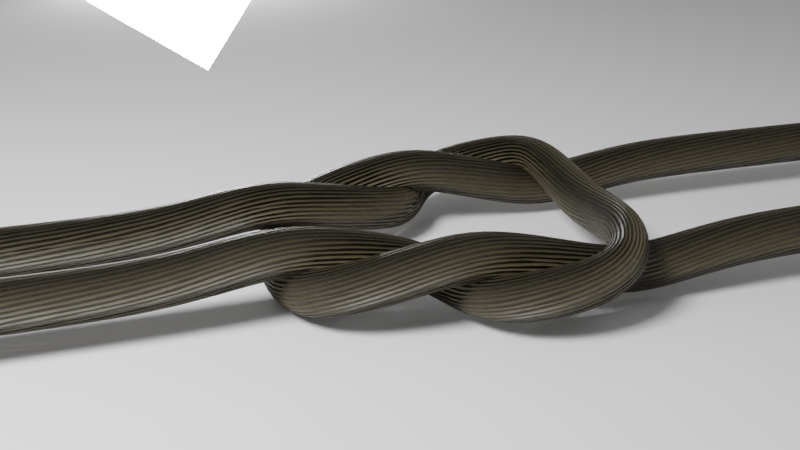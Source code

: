 # Source: knot_blank.blend  (saved by Blender 2.80.75; exported with 4.5.12 LTS)
import bpy
from mathutils import Matrix  # noqa: F401  (used for matrix-valued properties, if any)

bpy.ops.wm.read_factory_settings(use_empty=True)
scene = bpy.context.scene
scene.name = 'Scene'

# ---- collections
col_collection_1 = bpy.data.collections.new('Collection 1'); scene.collection.children.link(col_collection_1)

# ---- materials (node trees are filled in below, after node groups)
mat_material = bpy.data.materials.new('Material')
mat_material_002 = bpy.data.materials.new('Material.002')
mat_material_002.alpha_threshold = 0.0
mat_material_002.roughness = 0.5

# ---- material node trees
mat_material.use_nodes = True; mat_material.node_tree.nodes.clear()
_N = mat_material.node_tree.nodes; _L = mat_material.node_tree.links
n0 = _N.new('ShaderNodeOutputMaterial'); n0.name = 'Material Output'; n0.location = (1762, 411)
n1 = _N.new('ShaderNodeBsdfPrincipled'); n1.name = 'Principled BSDF'; n1.location = (1301, 316)
n1.distribution = 'GGX'
n1.subsurface_method = 'BURLEY'
n1.inputs[3].default_value = 1.45
n1.inputs[27].default_value = (0.0, 0.0, 0.0, 1.0)
n1.inputs[28].default_value = 1.0
n2 = _N.new('ShaderNodeMix'); n2.name = 'Mix'; n2.location = (1081, 290)
n2.data_type = 'RGBA'
n2.blend_type = 'MULTIPLY'
n2.inputs[6].default_value = (0.06481, 0.05096, 0.02419, 1.0)
n3 = _N.new('ShaderNodeUVMap'); n3.name = 'UV Map'; n3.location = (100, 310)
n4 = _N.new('ShaderNodeTexWave'); n4.name = 'Wave Texture'; n4.location = (656, 401)
n4.bands_direction = 'DIAGONAL'
n4.rings_direction = 'SPHERICAL'
n4.inputs[1].default_value = 20.0
n4.inputs[2].default_value = 2.5
n4.inputs[3].default_value = 8.0
n4.inputs[6].default_value = 1.571
_L.new(n1.outputs[0], n0.inputs[0])
_L.new(n4.outputs[0], n2.inputs[7])
_L.new(n3.outputs[0], n4.inputs[0])
_L.new(n2.outputs[2], n1.inputs[0])
_L.new(n4.outputs[0], n0.inputs[2])
n0.is_active_output = True
mat_material_002.use_nodes = True; mat_material_002.node_tree.nodes.clear()
_N = mat_material_002.node_tree.nodes; _L = mat_material_002.node_tree.links
n0 = _N.new('ShaderNodeOutputMaterial'); n0.name = 'Material Output'; n0.location = (300, 300)
n1 = _N.new('ShaderNodeBsdfPrincipled'); n1.name = 'Principled BSDF'; n1.location = (10, 300)
n1.distribution = 'GGX'
n1.subsurface_method = 'BURLEY'
n1.inputs[2].default_value = 0.0
n1.inputs[3].default_value = 1.45
n1.inputs[27].default_value = (0.0, 0.0, 0.0, 1.0)
n1.inputs[28].default_value = 1.0
_L.new(n1.outputs[0], n0.inputs[0])
n0.is_active_output = True

# ---- world
world_world = bpy.data.worlds.new('World'); scene.world = world_world
world_world.use_nodes = True; world_world.node_tree.nodes.clear()
_N = world_world.node_tree.nodes; _L = world_world.node_tree.links
n0 = _N.new('ShaderNodeOutputWorld'); n0.name = 'World Output'; n0.location = (300, 300)
n1 = _N.new('ShaderNodeBackground'); n1.name = 'Background'; n1.location = (10, 300)
n2 = _N.new('ShaderNodeRGB'); n2.name = 'RGB'; n2.location = (-180, 300)
n2.outputs[0].default_value = (0.1473, 0.1473, 0.1473, 1.0)
_L.new(n1.outputs[0], n0.inputs[0])
_L.new(n2.outputs[0], n1.inputs[0])
n0.is_active_output = True
world_world.color = (0.05088, 0.05088, 0.05088)
world_world.use_sun_shadow = False
world_world.sun_shadow_jitter_overblur = 0.0
world_world.cycles.sampling_method = 'MANUAL'
world_world.light_settings.distance = 1000.0

# ---- cameras
cam_camera = bpy.data.cameras.new('Camera')
cam_camera.clip_end = 100.0
cam_camera.lens = 35.0
cam_camera.sensor_width = 32.0
cam_camera.sensor_height = 18.0
cam_camera.ortho_scale = 7.314
cam_camera.dof.focus_distance = 0.0

# ---- lights
light_lamp_002 = bpy.data.lights.new('Lamp.002', 'AREA')
light_lamp_002.transmission_factor = 0.0
light_lamp_002.cutoff_distance = 30.0
light_lamp_002.energy = 628.3
light_lamp_002.shadow_buffer_clip_start = 1.001
light_lamp_002.shadow_soft_size = 1.0
light_lamp_002.shadow_maximum_resolution = 0.006
light_lamp_002.use_absolute_resolution = True
light_lamp_002.shape = 'RECTANGLE'
light_lamp_002.size = 1.0
light_lamp_002.size_y = 1.0
light_lamp_001 = bpy.data.lights.new('Lamp.001', 'AREA')
light_lamp_001.transmission_factor = 0.0
light_lamp_001.cutoff_distance = 30.0
light_lamp_001.energy = 7.854
light_lamp_001.shadow_buffer_clip_start = 1.001
light_lamp_001.shadow_soft_size = 1.0
light_lamp_001.shadow_maximum_resolution = 0.006
light_lamp_001.use_absolute_resolution = True
light_lamp_001.shape = 'RECTANGLE'
light_lamp_001.size = 1.0
light_lamp_001.size_y = 1.0
light_lamp = bpy.data.lights.new('Lamp', 'AREA')
light_lamp.transmission_factor = 0.0
light_lamp.cutoff_distance = 30.0
light_lamp.energy = 628.3
light_lamp.shadow_buffer_clip_start = 1.001
light_lamp.shadow_soft_size = 1.0
light_lamp.shadow_maximum_resolution = 0.006
light_lamp.use_absolute_resolution = True
light_lamp.shape = 'RECTANGLE'
light_lamp.size = 1.0
light_lamp.size_y = 1.0

# ---- meshes
me_plane_005 = bpy.data.meshes.new('Plane.005')
me_plane_005.from_pydata([(-1.0, -1.0, 0.0), (1.0, -1.0, 0.0), (-1.0, 1.0, 0.0), (1.0, 1.0, 0.0)], [], [(0, 1, 3, 2)])
me_plane_005.materials.append(mat_material_002)
me_plane_005.use_remesh_preserve_volume = False
me_plane_005.use_remesh_preserve_attributes = False
me_plane_005.use_mirror_vertex_groups = False
me_plane_005.update()

# ---- curves / text
cu_mesh_009 = bpy.data.curves.new('Mesh.009', 'CURVE')
cu_mesh_009.dimensions = '3D'
_sp = cu_mesh_009.splines.new('POLY'); _sp.points.add(38)
_sp.points.foreach_set('co', [11.41, 1.0, 0.0, 0.0, 10.41, 1.0, 0.0, 0.0, 9.405, 1.0, 0.0, 0.0, 8.405, 1.0, 0.0, 0.0, 7.405, 1.0, 0.0, 0.0, 6.405, 1.0, 0.0, 0.0, 5.405, 1.0, 0.0, 0.0, 4.405, 1.0, 0.0, 0.0, 3.405, 1.0, 1.0, 0.0, 2.405, 1.0, 0.0, 0.0, 1.405, 1.0, 0.0, 0.0, 0.4054, 1.0, 0.0, 0.0, 0.4054, 2.0, -1.0, 0.0, 0.4054, 3.0, 0.0, 0.0, -0.5946, 3.0, 0.0, 0.0, -1.595, 3.0, 0.0, 0.0, -2.595, 3.0, 0.0, 0.0, -2.595, 2.0, 1.0, 0.0, -2.595, 1.0, 0.0, 0.0, -2.595, 0.0, 0.0, 0.0, -2.595, -1.0, 0.0, 0.0, -2.595, -2.0, 1.0, 0.0, -2.595, -3.0, 0.0, 0.0, -1.595, -3.0, 0.0, 0.0, -0.5946, -3.0, 0.0, 0.0, 0.4054, -3.0, 0.0, 0.0, 0.4054, -2.0, -1.0, 0.0, 0.4054, -1.0, 0.0, 0.0, 1.405, -1.0, 0.0, 0.0, 2.405, -1.0, 0.0, 0.0, 3.405, -1.0, 1.0, 0.0, 4.405, -1.0, 0.0, 0.0, 5.405, -1.0, 0.0, 0.0, 6.405, -1.0, 0.0, 0.0, 7.405, -1.0, 0.0, 0.0, 8.405, -1.0, 0.0, 0.0, 9.405, -1.0, 0.0, 0.0, 10.41, -1.0, 0.0, 0.0, 11.41, -1.0, 0.0, 0.0])
_sp.order_v = 0
_sp.resolution_v = 0
_sp.use_endpoint_u = True
_sp.use_smooth = False
_sp = cu_mesh_009.splines.new('POLY'); _sp.points.add(34)
_sp.points.foreach_set('co', [-11.59, 2.0, 0.0, 0.0, -10.59, 2.0, 0.0, 0.0, -9.595, 2.0, 0.0, 0.0, -8.595, 2.0, 0.0, 0.0, -7.595, 2.0, 0.0, 0.0, -6.595, 2.0, 0.0, 0.0, -5.595, 2.0, 0.0, 0.0, -4.595, 2.0, 0.0, 0.0, -3.595, 2.0, 0.0, 0.0, -2.595, 2.0, -1.0, 0.0, -1.595, 2.0, 0.0, 0.0, -0.5946, 2.0, 0.0, 0.0, 0.4054, 2.0, 1.0, 0.0, 1.405, 2.0, 0.0, 0.0, 2.405, 2.0, 0.0, 0.0, 3.405, 2.0, 0.0, 0.0, 3.405, 1.0, -1.0, 0.0, 3.405, 0.0, 0.0, 0.0, 3.405, -1.0, -1.0, 0.0, 3.405, -2.0, 0.0, 0.0, 2.405, -2.0, 0.0, 0.0, 1.405, -2.0, 0.0, 0.0, 0.4054, -2.0, 1.0, 0.0, -0.5946, -2.0, 0.0, 0.0, -1.595, -2.0, 0.0, 0.0, -2.595, -2.0, -1.0, 0.0, -3.595, -2.0, 0.0, 0.0, -4.595, -2.0, 0.0, 0.0, -5.595, -2.0, 0.0, 0.0, -6.595, -2.0, 0.0, 0.0, -7.595, -2.0, 0.0, 0.0, -8.595, -2.0, 0.0, 0.0, -9.595, -2.0, 0.0, 0.0, -10.59, -2.0, 0.0, 0.0, -11.59, -2.0, 0.0, 0.0])
_sp.order_v = 0
_sp.resolution_v = 0
_sp.use_endpoint_u = True
_sp.use_smooth = False
cu_mesh_009.materials.append(mat_material)
cu_mesh_009.use_path_clamp = True
cu_mesh_009.bevel_resolution = 6
cu_mesh_009.bevel_depth = 0.5
cu_mesh_009.fill_mode = 'FULL'

# ---- objects
ob_mesh_009 = bpy.data.objects.new('Mesh.009', cu_mesh_009)
ob_plane = bpy.data.objects.new('Plane', me_plane_005)
ob_lamp_002 = bpy.data.objects.new('Lamp.002', light_lamp_002)
ob_lamp_001 = bpy.data.objects.new('Lamp.001', light_lamp_001)
ob_lamp = bpy.data.objects.new('Lamp', light_lamp)
ob_camera = bpy.data.objects.new('Camera', cam_camera)

# ---- transforms, parenting, visibility, modifiers, constraints
ob_mesh_009.location = (0.0, 0.0, -0.5139)
ob_mesh_009.scale = (0.3, 0.3, 0.3)
ob_mesh_009.lineart.crease_threshold = 0.0
_m = ob_mesh_009.modifiers.new('Smooth', 'SMOOTH')
_m.iterations = 10
_m = ob_mesh_009.modifiers.new('Subdivision', 'SUBSURF')
_m.uv_smooth = 'PRESERVE_CORNERS'
_m.levels = 2
_m.show_only_control_edges = False
ob_plane.location = (5.473, -4.305, -0.7827)
ob_plane.scale = (21.3, 21.3, 21.3)
ob_plane.lineart.crease_threshold = 0.0
ob_lamp_002.location = (0.9135, -10.13, -0.7702)
ob_lamp_002.rotation_euler = (4.65, 0.933, 3.294)
ob_lamp_002.scale = (2.184, 2.184, 2.184)
ob_lamp_002.lock_rotations_4d = False
ob_lamp_002.empty_display_type = 'ARROWS'
ob_lamp_002.color = (0.0, 0.0, 0.0, 0.0)
ob_lamp_002.lineart.crease_threshold = 0.0
ob_lamp_001.location = (-4.142, 1.873, 5.216)
ob_lamp_001.rotation_euler = (0.6503, 0.05522, 2.824)
ob_lamp_001.scale = (2.184, 2.184, 2.184)
ob_lamp_001.lock_rotations_4d = False
ob_lamp_001.empty_display_type = 'ARROWS'
ob_lamp_001.color = (0.0, 0.0, 0.0, 0.0)
ob_lamp_001.lineart.crease_threshold = 0.0
ob_lamp.location = (5.205, 2.293, 5.884)
ob_lamp.rotation_euler = (0.6503, 0.05522, 1.866)
ob_lamp.scale = (2.392, 2.392, 2.392)
ob_lamp.lock_rotations_4d = False
ob_lamp.empty_display_type = 'ARROWS'
ob_lamp.color = (0.0, 0.0, 0.0, 0.0)
ob_lamp.lineart.crease_threshold = 0.0
ob_camera.location = (1.535, 4.214, 1.607)
ob_camera.rotation_euler = (1.125, -0.001633, 2.864)
ob_camera.lock_rotations_4d = False
ob_camera.empty_display_type = 'ARROWS'
ob_camera.color = (0.0, 0.0, 0.0, 0.0)
ob_camera.display_type = 'WIRE'
ob_camera.lineart.crease_threshold = 0.0

# ---- collection membership
scene.collection.objects.link(ob_mesh_009)
col_collection_1.objects.link(ob_plane)
col_collection_1.objects.link(ob_lamp_002)
col_collection_1.objects.link(ob_lamp_001)
col_collection_1.objects.link(ob_lamp)
col_collection_1.objects.link(ob_camera)

# ---- scene / render settings (as saved in the file)
scene.camera = ob_camera
scene.frame_start = 1; scene.frame_end = 250; scene.frame_set(6)
scene.render.engine = 'CYCLES'
scene.render.resolution_percentage = 25
scene.render.dither_intensity = 0.0
scene.cycles.feature_set = 'EXPERIMENTAL'
scene.cycles.use_denoising = False
scene.cycles.samples = 512
scene.cycles.sampling_pattern = 'TABULATED_SOBOL'
scene.cycles.light_sampling_threshold = 0.0
scene.cycles.use_adaptive_sampling = False
scene.cycles.use_light_tree = False
scene.cycles.blur_glossy = 0.0
scene.cycles.sample_clamp_indirect = 0.0
scene.view_settings.look = 'Medium Contrast'
scene.view_settings.view_transform = 'Filmic'
scene.view_settings.exposure = 0.6528
bpy.context.view_layer.update()
